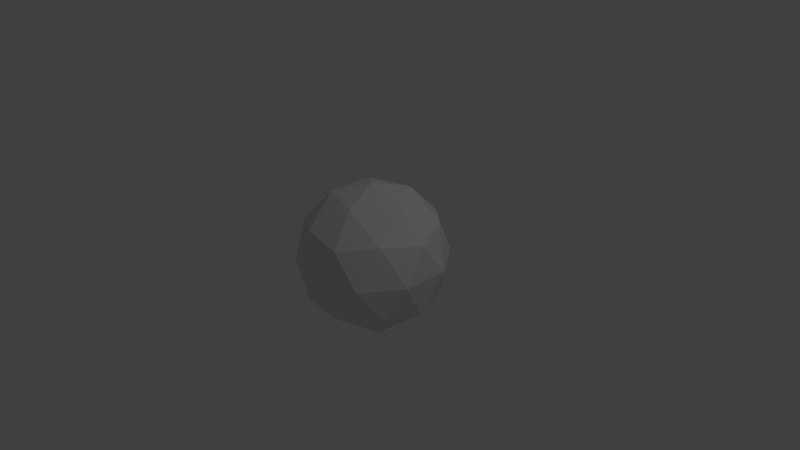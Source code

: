 # Source: water_fall_effect.blend  (saved by Blender 2.76.0; exported with 4.5.12 LTS)
import bpy
from mathutils import Matrix  # noqa: F401  (used for matrix-valued properties, if any)

bpy.ops.wm.read_factory_settings(use_empty=True)
scene = bpy.context.scene
scene.name = 'Scene'

# ---- collections
col_collection_1 = bpy.data.collections.new('Collection 1'); scene.collection.children.link(col_collection_1)

# ---- world
world_world = bpy.data.worlds.new('World'); scene.world = world_world
world_world.color = (0.05088, 0.05088, 0.05088)
world_world.use_sun_shadow = False
world_world.sun_shadow_jitter_overblur = 0.0
world_world.cycles.sampling_method = 'MANUAL'
world_world.cycles.sample_map_resolution = 256

# ---- cameras
cam_camera = bpy.data.cameras.new('Camera')
cam_camera.clip_end = 100.0
cam_camera.lens = 35.0
cam_camera.sensor_width = 32.0
cam_camera.sensor_height = 18.0
cam_camera.ortho_scale = 7.314
cam_camera.dof.focus_distance = 0.0
cam_camera.dof.aperture_fstop = 128.0

# ---- lights
light_lamp = bpy.data.lights.new('Lamp', 'POINT')
light_lamp.transmission_factor = 0.0
light_lamp.cutoff_distance = 30.0
light_lamp.energy = 100.0
light_lamp.shadow_buffer_clip_start = 1.001
light_lamp.shadow_soft_size = 0.1
light_lamp.shadow_maximum_resolution = 0.006
light_lamp.use_absolute_resolution = True
light_lamp.cycles.use_multiple_importance_sampling = False

# ---- meshes
me_icosphere = bpy.data.meshes.new('Icosphere')
me_icosphere.from_pydata([(0.0, 0.0, -1.0), (0.7236, -0.5257, -0.4472), (-0.2764, -0.8506, -0.4472), (-0.8944, 0.0, -0.4472), (-0.2764, 0.8506, -0.4472), (0.7236, 0.5257, -0.4472), (0.2764, -0.8506, 0.4472), (-0.7236, -0.5257, 0.4472), (-0.7236, 0.5257, 0.4472), (0.2764, 0.8506, 0.4472), (0.8944, 0.0, 0.4472), (0.0, 0.0, 1.0), (-0.1625, -0.5, -0.8507), (0.4253, -0.309, -0.8507), (0.2629, -0.809, -0.5257), (0.8506, 0.0, -0.5257), (0.4253, 0.309, -0.8507), (-0.5257, 0.0, -0.8507), (-0.6882, -0.5, -0.5257), (-0.1625, 0.5, -0.8507), (-0.6882, 0.5, -0.5257), (0.2629, 0.809, -0.5257), (0.9511, -0.309, 0.0), (0.9511, 0.309, 0.0), (0.0, -1.0, 0.0), (0.5878, -0.809, 0.0), (-0.9511, -0.309, 0.0), (-0.5878, -0.809, 0.0), (-0.5878, 0.809, 0.0), (-0.9511, 0.309, 0.0), (0.5878, 0.809, 0.0), (0.0, 1.0, 0.0), (0.6882, -0.5, 0.5257), (-0.2629, -0.809, 0.5257), (-0.8506, 0.0, 0.5257), (-0.2629, 0.809, 0.5257), (0.6882, 0.5, 0.5257), (0.1625, -0.5, 0.8507), (0.5257, 0.0, 0.8507), (-0.4253, -0.309, 0.8507), (-0.4253, 0.309, 0.8507), (0.1625, 0.5, 0.8507)], [], [(0, 13, 12), (1, 13, 15), (0, 12, 17), (0, 17, 19), (0, 19, 16), (1, 15, 22), (2, 14, 24), (3, 18, 26), (4, 20, 28), (5, 21, 30), (1, 22, 25), (2, 24, 27), (3, 26, 29), (4, 28, 31), (5, 30, 23), (6, 32, 37), (7, 33, 39), (8, 34, 40), (9, 35, 41), (10, 36, 38), (38, 41, 11), (38, 36, 41), (36, 9, 41), (41, 40, 11), (41, 35, 40), (35, 8, 40), (40, 39, 11), (40, 34, 39), (34, 7, 39), (39, 37, 11), (39, 33, 37), (33, 6, 37), (37, 38, 11), (37, 32, 38), (32, 10, 38), (23, 36, 10), (23, 30, 36), (30, 9, 36), (31, 35, 9), (31, 28, 35), (28, 8, 35), (29, 34, 8), (29, 26, 34), (26, 7, 34), (27, 33, 7), (27, 24, 33), (24, 6, 33), (25, 32, 6), (25, 22, 32), (22, 10, 32), (30, 31, 9), (30, 21, 31), (21, 4, 31), (28, 29, 8), (28, 20, 29), (20, 3, 29), (26, 27, 7), (26, 18, 27), (18, 2, 27), (24, 25, 6), (24, 14, 25), (14, 1, 25), (22, 23, 10), (22, 15, 23), (15, 5, 23), (16, 21, 5), (16, 19, 21), (19, 4, 21), (19, 20, 4), (19, 17, 20), (17, 3, 20), (17, 18, 3), (17, 12, 18), (12, 2, 18), (15, 16, 5), (15, 13, 16), (13, 0, 16), (12, 14, 2), (12, 13, 14), (13, 1, 14)])
me_icosphere.use_remesh_preserve_volume = False
me_icosphere.use_remesh_preserve_attributes = False
me_icosphere.use_mirror_vertex_groups = False
me_icosphere.update()

# ---- objects
ob_icosphere = bpy.data.objects.new('Icosphere', me_icosphere)
ob_lamp = bpy.data.objects.new('Lamp', light_lamp)
ob_camera = bpy.data.objects.new('Camera', cam_camera)

# ---- transforms, parenting, visibility, modifiers, constraints
ob_icosphere.location = (0.0, 0.0, 0.0)
ob_icosphere.lineart.crease_threshold = 0.0
ob_lamp.location = (4.076, 1.005, 5.904)
ob_lamp.rotation_euler = (0.6503, 0.05522, 1.866)
ob_lamp.lock_rotations_4d = False
ob_lamp.empty_display_type = 'ARROWS'
ob_lamp.color = (0.0, 0.0, 0.0, 0.0)
ob_lamp.lineart.crease_threshold = 0.0
ob_camera.location = (7.481, -6.508, 5.344)
ob_camera.rotation_euler = (1.109, 0.01082, 0.8149)
ob_camera.lock_rotations_4d = False
ob_camera.empty_display_type = 'ARROWS'
ob_camera.color = (0.0, 0.0, 0.0, 0.0)
ob_camera.display_type = 'WIRE'
ob_camera.lineart.crease_threshold = 0.0

# ---- collection membership
col_collection_1.objects.link(ob_icosphere)
col_collection_1.objects.link(ob_lamp)
col_collection_1.objects.link(ob_camera)

# ---- scene / render settings (as saved in the file)
scene.camera = ob_camera
scene.frame_start = 1; scene.frame_end = 250; scene.frame_set(1)
scene.render.engine = 'BLENDER_EEVEE_NEXT'
scene.render.resolution_percentage = 50
scene.render.dither_intensity = 0.0
scene.cycles.use_denoising = False
scene.cycles.samples = 10
scene.cycles.sampling_pattern = 'TABULATED_SOBOL'
scene.cycles.light_sampling_threshold = 0.0
scene.cycles.use_adaptive_sampling = False
scene.cycles.use_light_tree = False
scene.cycles.blur_glossy = 0.0
scene.cycles.pixel_filter_type = 'GAUSSIAN'
scene.cycles.sample_clamp_indirect = 0.0
scene.view_settings.view_transform = 'Standard'
bpy.context.view_layer.update()

